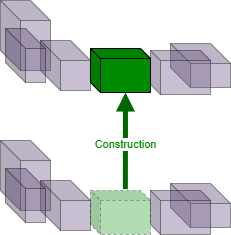

The diagram above was exported from draw.io. Its source (the exported page's mxGraphModel, read from the mxfile embedded in the PNG):
<mxGraphModel dx="547" dy="453" grid="1" gridSize="10" guides="1" tooltips="1" connect="1" arrows="1" fold="1" page="1" pageScale="1" pageWidth="850" pageHeight="1100" math="0" shadow="0">
  <root>
    <mxCell id="0" />
    <mxCell id="1" parent="0" />
    <mxCell id="2" value="" style="shape=cube;whiteSpace=wrap;html=1;boundedLbl=1;backgroundOutline=1;darkOpacity=0.05;darkOpacity2=0.1;fillColor=#76628F;fillOpacity=40;strokeOpacity=40;" parent="1" vertex="1">
      <mxGeometry x="200" y="180" width="50" height="70" as="geometry" />
    </mxCell>
    <mxCell id="3" value="" style="shape=cube;whiteSpace=wrap;html=1;boundedLbl=1;backgroundOutline=1;darkOpacity=0.05;darkOpacity2=0.1;fillColor=#76628F;fillOpacity=40;strokeOpacity=40;" parent="1" vertex="1">
      <mxGeometry x="240" y="220" width="50" height="50" as="geometry" />
    </mxCell>
    <mxCell id="4" value="" style="shape=cube;whiteSpace=wrap;html=1;boundedLbl=1;backgroundOutline=1;darkOpacity=0.05;darkOpacity2=0.1;fillColor=#76628F;fillOpacity=40;strokeOpacity=40;" parent="1" vertex="1">
      <mxGeometry x="205" y="208" width="40" height="54" as="geometry" />
    </mxCell>
    <mxCell id="10" value="" style="shape=cube;whiteSpace=wrap;html=1;boundedLbl=1;backgroundOutline=1;darkOpacity=0.05;darkOpacity2=0.1;fillColor=#76628F;fillOpacity=40;strokeOpacity=40;" parent="1" vertex="1">
      <mxGeometry x="370" y="223" width="60" height="44" as="geometry" />
    </mxCell>
    <mxCell id="11" value="" style="shape=cube;whiteSpace=wrap;html=1;boundedLbl=1;backgroundOutline=1;darkOpacity=0.05;darkOpacity2=0.1;size=10;fillColor=#76628F;fillOpacity=40;strokeOpacity=40;" parent="1" vertex="1">
      <mxGeometry x="350" y="230" width="60" height="44" as="geometry" />
    </mxCell>
    <mxCell id="13" value="" style="shape=cube;whiteSpace=wrap;html=1;boundedLbl=1;backgroundOutline=1;darkOpacity=0.05;darkOpacity2=0.1;size=10;fillColor=#008A00;fillOpacity=100;strokeOpacity=100;fontColor=#ffffff;strokeColor=#000000;" parent="1" vertex="1">
      <mxGeometry x="290" y="228" width="60" height="44" as="geometry" />
    </mxCell>
    <mxCell id="14" value="" style="shape=cube;whiteSpace=wrap;html=1;boundedLbl=1;backgroundOutline=1;darkOpacity=0.05;darkOpacity2=0.1;fillColor=#76628F;fillOpacity=40;strokeOpacity=40;" parent="1" vertex="1">
      <mxGeometry x="200" y="320" width="50" height="70" as="geometry" />
    </mxCell>
    <mxCell id="15" value="" style="shape=cube;whiteSpace=wrap;html=1;boundedLbl=1;backgroundOutline=1;darkOpacity=0.05;darkOpacity2=0.1;fillColor=#76628F;fillOpacity=40;strokeOpacity=40;" parent="1" vertex="1">
      <mxGeometry x="240" y="360" width="50" height="50" as="geometry" />
    </mxCell>
    <mxCell id="16" value="" style="shape=cube;whiteSpace=wrap;html=1;boundedLbl=1;backgroundOutline=1;darkOpacity=0.05;darkOpacity2=0.1;fillColor=#76628F;fillOpacity=40;strokeOpacity=40;" parent="1" vertex="1">
      <mxGeometry x="205" y="348" width="40" height="54" as="geometry" />
    </mxCell>
    <mxCell id="22" value="" style="shape=cube;whiteSpace=wrap;html=1;boundedLbl=1;backgroundOutline=1;darkOpacity=0.05;darkOpacity2=0.1;fillColor=#76628F;fillOpacity=40;strokeOpacity=40;" parent="1" vertex="1">
      <mxGeometry x="370" y="363" width="60" height="44" as="geometry" />
    </mxCell>
    <mxCell id="23" value="" style="shape=cube;whiteSpace=wrap;html=1;boundedLbl=1;backgroundOutline=1;darkOpacity=0.05;darkOpacity2=0.1;size=10;fillColor=#76628F;fillOpacity=40;strokeOpacity=40;" parent="1" vertex="1">
      <mxGeometry x="350" y="370" width="60" height="44" as="geometry" />
    </mxCell>
    <mxCell id="36" value="" style="endArrow=block;html=1;entryX=0;entryY=0;entryDx=35;entryDy=44;entryPerimeter=0;strokeColor=#006600;exitX=0.581;exitY=-0.03;exitDx=0;exitDy=0;exitPerimeter=0;strokeWidth=5;endFill=1;" parent="1" source="40" target="13" edge="1">
      <mxGeometry width="50" height="50" relative="1" as="geometry">
        <mxPoint x="325" y="380" as="sourcePoint" />
        <mxPoint x="400" y="190" as="targetPoint" />
      </mxGeometry>
    </mxCell>
    <mxCell id="41" value="&lt;font color=&quot;#008a00&quot;&gt;Construction&lt;/font&gt;" style="edgeLabel;html=1;align=center;verticalAlign=middle;resizable=0;points=[];" vertex="1" connectable="0" parent="36">
      <mxGeometry x="-0.0757" relative="1" as="geometry">
        <mxPoint as="offset" />
      </mxGeometry>
    </mxCell>
    <mxCell id="40" value="" style="shape=cube;whiteSpace=wrap;html=1;boundedLbl=1;backgroundOutline=1;darkOpacity=0.05;darkOpacity2=0.1;size=10;fillColor=#008A00;fillOpacity=30;strokeOpacity=30;fontColor=#ffffff;strokeColor=#000000;dashed=1;" parent="1" vertex="1">
      <mxGeometry x="290" y="370" width="60" height="44" as="geometry" />
    </mxCell>
  </root>
</mxGraphModel>